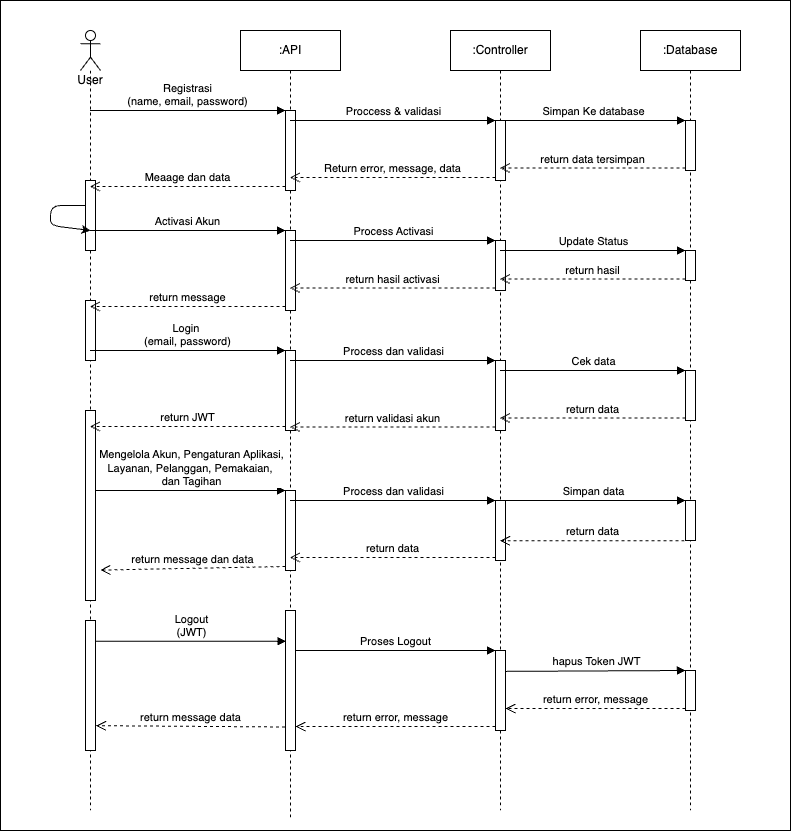

The diagram above was exported from draw.io. Its source (the exported page's mxGraphModel, read from the mxfile embedded in the PNG):
<mxGraphModel dx="808" dy="593" grid="1" gridSize="10" guides="1" tooltips="1" connect="1" arrows="1" fold="1" page="1" pageScale="1" pageWidth="850" pageHeight="1100" math="0" shadow="0">
  <root>
    <mxCell id="0" />
    <mxCell id="1" parent="0" />
    <mxCell id="53" value="" style="rounded=0;whiteSpace=wrap;html=1;" parent="1" vertex="1">
      <mxGeometry x="30" y="50" width="790" height="830" as="geometry" />
    </mxCell>
    <mxCell id="2" value="User" style="shape=umlLifeline;participant=umlActor;perimeter=lifelinePerimeter;whiteSpace=wrap;html=1;container=1;collapsible=0;recursiveResize=0;verticalAlign=top;spacingTop=36;outlineConnect=0;" parent="1" vertex="1">
      <mxGeometry x="110" y="80" width="20" height="780" as="geometry" />
    </mxCell>
    <mxCell id="17" value="" style="html=1;points=[];perimeter=orthogonalPerimeter;" parent="2" vertex="1">
      <mxGeometry x="5" y="150" width="10" height="70" as="geometry" />
    </mxCell>
    <mxCell id="20" style="edgeStyle=none;html=1;entryX=0.5;entryY=0.714;entryDx=0;entryDy=0;entryPerimeter=0;" parent="2" source="17" target="17" edge="1">
      <mxGeometry relative="1" as="geometry">
        <Array as="points">
          <mxPoint x="-30" y="190" />
        </Array>
      </mxGeometry>
    </mxCell>
    <mxCell id="31" value="" style="html=1;points=[];perimeter=orthogonalPerimeter;" parent="2" vertex="1">
      <mxGeometry x="5" y="270" width="10" height="60" as="geometry" />
    </mxCell>
    <mxCell id="43" value="" style="html=1;points=[];perimeter=orthogonalPerimeter;" parent="2" vertex="1">
      <mxGeometry x="5" y="380" width="10" height="190" as="geometry" />
    </mxCell>
    <mxCell id="54" value="" style="html=1;points=[];perimeter=orthogonalPerimeter;" vertex="1" parent="2">
      <mxGeometry x="5" y="590" width="10" height="130" as="geometry" />
    </mxCell>
    <mxCell id="3" value=":API" style="shape=umlLifeline;perimeter=lifelinePerimeter;whiteSpace=wrap;html=1;container=1;collapsible=0;recursiveResize=0;outlineConnect=0;" parent="1" vertex="1">
      <mxGeometry x="270" y="80" width="100" height="790" as="geometry" />
    </mxCell>
    <mxCell id="8" value="" style="html=1;points=[];perimeter=orthogonalPerimeter;" parent="3" vertex="1">
      <mxGeometry x="45" y="80" width="10" height="80" as="geometry" />
    </mxCell>
    <mxCell id="21" value="" style="html=1;points=[];perimeter=orthogonalPerimeter;" parent="3" vertex="1">
      <mxGeometry x="45" y="200" width="10" height="80" as="geometry" />
    </mxCell>
    <mxCell id="32" value="" style="html=1;points=[];perimeter=orthogonalPerimeter;" parent="3" vertex="1">
      <mxGeometry x="45" y="320" width="10" height="80" as="geometry" />
    </mxCell>
    <mxCell id="44" value="" style="html=1;points=[];perimeter=orthogonalPerimeter;" parent="3" vertex="1">
      <mxGeometry x="45" y="460" width="10" height="80" as="geometry" />
    </mxCell>
    <mxCell id="55" value="" style="html=1;points=[];perimeter=orthogonalPerimeter;" vertex="1" parent="3">
      <mxGeometry x="45" y="580" width="10" height="140" as="geometry" />
    </mxCell>
    <mxCell id="5" value=":Controller" style="shape=umlLifeline;perimeter=lifelinePerimeter;whiteSpace=wrap;html=1;container=1;collapsible=0;recursiveResize=0;outlineConnect=0;" parent="1" vertex="1">
      <mxGeometry x="480" y="80" width="100" height="780" as="geometry" />
    </mxCell>
    <mxCell id="11" value="" style="html=1;points=[];perimeter=orthogonalPerimeter;" parent="5" vertex="1">
      <mxGeometry x="45" y="90" width="10" height="60" as="geometry" />
    </mxCell>
    <mxCell id="24" value="" style="html=1;points=[];perimeter=orthogonalPerimeter;" parent="5" vertex="1">
      <mxGeometry x="45" y="210" width="10" height="50" as="geometry" />
    </mxCell>
    <mxCell id="35" value="" style="html=1;points=[];perimeter=orthogonalPerimeter;" parent="5" vertex="1">
      <mxGeometry x="45" y="330" width="10" height="70" as="geometry" />
    </mxCell>
    <mxCell id="47" value="" style="html=1;points=[];perimeter=orthogonalPerimeter;" parent="5" vertex="1">
      <mxGeometry x="45" y="470" width="10" height="60" as="geometry" />
    </mxCell>
    <mxCell id="74" value="" style="html=1;points=[];perimeter=orthogonalPerimeter;" vertex="1" parent="5">
      <mxGeometry x="45" y="620" width="10" height="80" as="geometry" />
    </mxCell>
    <mxCell id="6" value=":Database" style="shape=umlLifeline;perimeter=lifelinePerimeter;whiteSpace=wrap;html=1;container=1;collapsible=0;recursiveResize=0;outlineConnect=0;" parent="1" vertex="1">
      <mxGeometry x="670" y="80" width="100" height="780" as="geometry" />
    </mxCell>
    <mxCell id="14" value="" style="html=1;points=[];perimeter=orthogonalPerimeter;" parent="6" vertex="1">
      <mxGeometry x="45" y="90" width="10" height="50" as="geometry" />
    </mxCell>
    <mxCell id="27" value="" style="html=1;points=[];perimeter=orthogonalPerimeter;" parent="6" vertex="1">
      <mxGeometry x="45" y="220" width="10" height="30" as="geometry" />
    </mxCell>
    <mxCell id="38" value="" style="html=1;points=[];perimeter=orthogonalPerimeter;" parent="6" vertex="1">
      <mxGeometry x="45" y="340" width="10" height="50" as="geometry" />
    </mxCell>
    <mxCell id="50" value="" style="html=1;points=[];perimeter=orthogonalPerimeter;" parent="6" vertex="1">
      <mxGeometry x="45" y="470" width="10" height="40" as="geometry" />
    </mxCell>
    <mxCell id="77" value="" style="html=1;points=[];perimeter=orthogonalPerimeter;" vertex="1" parent="6">
      <mxGeometry x="45" y="640" width="10" height="40" as="geometry" />
    </mxCell>
    <mxCell id="9" value="Registrasi&lt;br&gt;(name, email, password)" style="html=1;verticalAlign=bottom;endArrow=block;entryX=0;entryY=0;" parent="1" source="2" target="8" edge="1">
      <mxGeometry x="0.0026" relative="1" as="geometry">
        <mxPoint x="245" y="160" as="sourcePoint" />
        <mxPoint as="offset" />
      </mxGeometry>
    </mxCell>
    <mxCell id="10" value="Meaage dan data" style="html=1;verticalAlign=bottom;endArrow=open;dashed=1;endSize=8;exitX=0;exitY=0.95;" parent="1" source="8" target="2" edge="1">
      <mxGeometry relative="1" as="geometry">
        <mxPoint x="245" y="236" as="targetPoint" />
      </mxGeometry>
    </mxCell>
    <mxCell id="12" value="Proccess &amp;amp; validasi" style="html=1;verticalAlign=bottom;endArrow=block;entryX=0;entryY=0;" parent="1" source="3" target="11" edge="1">
      <mxGeometry x="0.0024" relative="1" as="geometry">
        <mxPoint x="455" y="170" as="sourcePoint" />
        <mxPoint as="offset" />
      </mxGeometry>
    </mxCell>
    <mxCell id="13" value="Return error, message, data" style="html=1;verticalAlign=bottom;endArrow=open;dashed=1;endSize=8;exitX=0;exitY=0.95;" parent="1" source="11" target="3" edge="1">
      <mxGeometry relative="1" as="geometry">
        <mxPoint x="455" y="246" as="targetPoint" />
      </mxGeometry>
    </mxCell>
    <mxCell id="15" value="Simpan Ke database" style="html=1;verticalAlign=bottom;endArrow=block;entryX=0;entryY=0;" parent="1" source="5" target="14" edge="1">
      <mxGeometry x="0.0027" relative="1" as="geometry">
        <mxPoint x="645" y="170" as="sourcePoint" />
        <mxPoint as="offset" />
      </mxGeometry>
    </mxCell>
    <mxCell id="16" value="return data tersimpan" style="html=1;verticalAlign=bottom;endArrow=open;dashed=1;endSize=8;exitX=0;exitY=0.95;" parent="1" source="14" target="5" edge="1">
      <mxGeometry relative="1" as="geometry">
        <mxPoint x="645" y="246" as="targetPoint" />
      </mxGeometry>
    </mxCell>
    <mxCell id="22" value="Activasi Akun" style="html=1;verticalAlign=bottom;endArrow=block;entryX=0;entryY=0;" parent="1" source="2" target="21" edge="1">
      <mxGeometry x="0.0026" relative="1" as="geometry">
        <mxPoint x="245" y="280" as="sourcePoint" />
        <mxPoint as="offset" />
      </mxGeometry>
    </mxCell>
    <mxCell id="25" value="Process Activasi" style="html=1;verticalAlign=bottom;endArrow=block;entryX=0;entryY=0;" parent="1" source="3" target="24" edge="1">
      <mxGeometry relative="1" as="geometry">
        <mxPoint x="455" y="290" as="sourcePoint" />
      </mxGeometry>
    </mxCell>
    <mxCell id="28" value="Update Status" style="html=1;verticalAlign=bottom;endArrow=block;entryX=0;entryY=0;" parent="1" source="5" target="27" edge="1">
      <mxGeometry relative="1" as="geometry">
        <mxPoint x="645" y="300" as="sourcePoint" />
      </mxGeometry>
    </mxCell>
    <mxCell id="29" value="return hasil" style="html=1;verticalAlign=bottom;endArrow=open;dashed=1;endSize=8;exitX=0;exitY=0.95;" parent="1" source="27" target="5" edge="1">
      <mxGeometry relative="1" as="geometry">
        <mxPoint x="645" y="376" as="targetPoint" />
      </mxGeometry>
    </mxCell>
    <mxCell id="26" value="return hasil activasi" style="html=1;verticalAlign=bottom;endArrow=open;dashed=1;endSize=8;exitX=0;exitY=0.95;" parent="1" source="24" target="3" edge="1">
      <mxGeometry relative="1" as="geometry">
        <mxPoint x="455" y="366" as="targetPoint" />
      </mxGeometry>
    </mxCell>
    <mxCell id="23" value="return message" style="html=1;verticalAlign=bottom;endArrow=open;dashed=1;endSize=8;exitX=0;exitY=0.95;" parent="1" source="21" target="2" edge="1">
      <mxGeometry relative="1" as="geometry">
        <mxPoint x="245" y="356" as="targetPoint" />
      </mxGeometry>
    </mxCell>
    <mxCell id="33" value="Login&amp;nbsp;&lt;br&gt;(email, password)" style="html=1;verticalAlign=bottom;endArrow=block;entryX=0;entryY=0;" parent="1" source="2" target="32" edge="1">
      <mxGeometry relative="1" as="geometry">
        <mxPoint x="245" y="400" as="sourcePoint" />
      </mxGeometry>
    </mxCell>
    <mxCell id="36" value="Process dan validasi" style="html=1;verticalAlign=bottom;endArrow=block;entryX=0;entryY=0;" parent="1" source="3" target="35" edge="1">
      <mxGeometry relative="1" as="geometry">
        <mxPoint x="455" y="410" as="sourcePoint" />
      </mxGeometry>
    </mxCell>
    <mxCell id="39" value="Cek data" style="html=1;verticalAlign=bottom;endArrow=block;entryX=0;entryY=0;" parent="1" source="5" target="38" edge="1">
      <mxGeometry x="0.0027" relative="1" as="geometry">
        <mxPoint x="645" y="420" as="sourcePoint" />
        <mxPoint as="offset" />
      </mxGeometry>
    </mxCell>
    <mxCell id="40" value="return data" style="html=1;verticalAlign=bottom;endArrow=open;dashed=1;endSize=8;exitX=0;exitY=0.95;" parent="1" source="38" target="5" edge="1">
      <mxGeometry relative="1" as="geometry">
        <mxPoint x="645" y="496" as="targetPoint" />
      </mxGeometry>
    </mxCell>
    <mxCell id="37" value="return validasi akun" style="html=1;verticalAlign=bottom;endArrow=open;dashed=1;endSize=8;exitX=0;exitY=0.95;" parent="1" source="35" target="3" edge="1">
      <mxGeometry relative="1" as="geometry">
        <mxPoint x="455" y="486" as="targetPoint" />
      </mxGeometry>
    </mxCell>
    <mxCell id="34" value="return JWT" style="html=1;verticalAlign=bottom;endArrow=open;dashed=1;endSize=8;exitX=0;exitY=0.95;" parent="1" source="32" target="2" edge="1">
      <mxGeometry relative="1" as="geometry">
        <mxPoint x="245" y="476" as="targetPoint" />
      </mxGeometry>
    </mxCell>
    <mxCell id="45" value="Mengelola Akun, Pengaturan Aplikasi,&lt;br&gt;Layanan, Pelanggan, Pemakaian,&amp;nbsp;&lt;br&gt;dan Tagihan" style="html=1;verticalAlign=bottom;endArrow=block;entryX=0;entryY=0;" parent="1" source="43" target="44" edge="1">
      <mxGeometry relative="1" as="geometry">
        <mxPoint x="245" y="520" as="sourcePoint" />
      </mxGeometry>
    </mxCell>
    <mxCell id="48" value="Process dan validasi" style="html=1;verticalAlign=bottom;endArrow=block;entryX=0;entryY=0;" parent="1" source="3" target="47" edge="1">
      <mxGeometry relative="1" as="geometry">
        <mxPoint x="455" y="550" as="sourcePoint" />
        <Array as="points">
          <mxPoint x="420" y="550" />
        </Array>
      </mxGeometry>
    </mxCell>
    <mxCell id="51" value="Simpan data" style="html=1;verticalAlign=bottom;endArrow=block;entryX=0;entryY=0;" parent="1" source="5" target="50" edge="1">
      <mxGeometry relative="1" as="geometry">
        <mxPoint x="645" y="550" as="sourcePoint" />
      </mxGeometry>
    </mxCell>
    <mxCell id="52" value="return data" style="html=1;verticalAlign=bottom;endArrow=open;dashed=1;endSize=8;exitX=-0.098;exitY=1.009;exitDx=0;exitDy=0;exitPerimeter=0;" parent="1" source="50" target="5" edge="1">
      <mxGeometry x="-0.0028" relative="1" as="geometry">
        <mxPoint x="645" y="626" as="targetPoint" />
        <mxPoint as="offset" />
      </mxGeometry>
    </mxCell>
    <mxCell id="49" value="return data" style="html=1;verticalAlign=bottom;endArrow=open;dashed=1;endSize=8;exitX=0;exitY=0.95;" parent="1" source="47" target="3" edge="1">
      <mxGeometry relative="1" as="geometry">
        <mxPoint x="455" y="626" as="targetPoint" />
      </mxGeometry>
    </mxCell>
    <mxCell id="46" value="return message dan data" style="html=1;verticalAlign=bottom;endArrow=open;dashed=1;endSize=8;exitX=0;exitY=0.95;entryX=1.485;entryY=0.84;entryDx=0;entryDy=0;entryPerimeter=0;" parent="1" source="44" target="43" edge="1">
      <mxGeometry x="0.0044" relative="1" as="geometry">
        <mxPoint x="245" y="596" as="targetPoint" />
        <mxPoint as="offset" />
      </mxGeometry>
    </mxCell>
    <mxCell id="56" value="Logout&lt;br&gt;(JWT)" style="html=1;verticalAlign=bottom;endArrow=block;entryX=0.052;entryY=0.22;entryDx=0;entryDy=0;entryPerimeter=0;" edge="1" target="55" parent="1" source="54">
      <mxGeometry relative="1" as="geometry">
        <mxPoint x="245" y="700" as="sourcePoint" />
      </mxGeometry>
    </mxCell>
    <mxCell id="57" value="return message data" style="html=1;verticalAlign=bottom;endArrow=open;dashed=1;endSize=8;exitX=-0.059;exitY=0.832;entryX=1.052;entryY=0.809;entryDx=0;entryDy=0;entryPerimeter=0;exitDx=0;exitDy=0;exitPerimeter=0;" edge="1" source="55" parent="1" target="54">
      <mxGeometry relative="1" as="geometry">
        <mxPoint x="245" y="776" as="targetPoint" />
      </mxGeometry>
    </mxCell>
    <mxCell id="75" value="Proses Logout" style="html=1;verticalAlign=bottom;endArrow=block;entryX=0;entryY=0;" edge="1" target="74" parent="1" source="55">
      <mxGeometry relative="1" as="geometry">
        <mxPoint x="455" y="700" as="sourcePoint" />
      </mxGeometry>
    </mxCell>
    <mxCell id="76" value="return error, message" style="html=1;verticalAlign=bottom;endArrow=open;dashed=1;endSize=8;exitX=0;exitY=0.95;" edge="1" source="74" parent="1" target="55">
      <mxGeometry relative="1" as="geometry">
        <mxPoint x="455" y="776" as="targetPoint" />
      </mxGeometry>
    </mxCell>
    <mxCell id="79" value="return error, message" style="html=1;verticalAlign=bottom;endArrow=open;dashed=1;endSize=8;exitX=0;exitY=0.95;" edge="1" source="77" parent="1" target="74">
      <mxGeometry relative="1" as="geometry">
        <mxPoint x="645" y="756" as="targetPoint" />
      </mxGeometry>
    </mxCell>
    <mxCell id="78" value="hapus Token JWT" style="html=1;verticalAlign=bottom;endArrow=block;entryX=0;entryY=0;exitX=1.052;exitY=0.261;exitDx=0;exitDy=0;exitPerimeter=0;" edge="1" target="77" parent="1" source="74">
      <mxGeometry relative="1" as="geometry">
        <mxPoint x="645" y="680" as="sourcePoint" />
      </mxGeometry>
    </mxCell>
  </root>
</mxGraphModel>